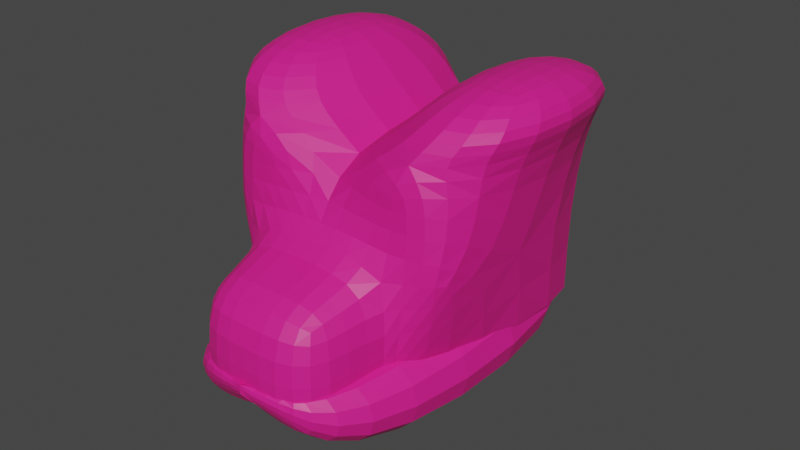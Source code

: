 # Source: gummybearhead.blend  (saved by Blender 3.4.6; exported with 4.5.12 LTS)
import bpy
from mathutils import Matrix  # noqa: F401  (used for matrix-valued properties, if any)

bpy.ops.wm.read_factory_settings(use_empty=True)
scene = bpy.context.scene
scene.name = 'Scene'

# ---- collections
col_collection = bpy.data.collections.new('Collection'); scene.collection.children.link(col_collection)

# ---- materials (node trees are filled in below, after node groups)
mat_material = bpy.data.materials.new('Material')
mat_material.alpha_threshold = 0.0
mat_material.use_transparent_shadow = False
mat_material.roughness = 0.5
mat_material.line_color = (0.0, 0.0, 0.0, 1.0)
mat_material_001 = bpy.data.materials.new('Material.001')
mat_material_001.use_transparent_shadow = False

# ---- material node trees
mat_material.use_nodes = True; mat_material.node_tree.nodes.clear()
_N = mat_material.node_tree.nodes; _L = mat_material.node_tree.links
n0 = _N.new('ShaderNodeOutputMaterial'); n0.name = 'Material Output'; n0.location = (300, 300)
n1 = _N.new('ShaderNodeBsdfPrincipled'); n1.name = 'Principled BSDF'; n1.location = (10, 300)
n1.distribution = 'GGX'
n1.subsurface_method = 'RANDOM_WALK_SKIN'
n1.inputs[0].default_value = (0.8, 0.01191, 0.2489, 1.0)
n1.inputs[3].default_value = 1.45
n1.inputs[27].default_value = (0.0, 0.0, 0.0, 1.0)
n1.inputs[28].default_value = 1.0
_L.new(n1.outputs[0], n0.inputs[0])
n0.is_active_output = True
mat_material_001.use_nodes = True; mat_material_001.node_tree.nodes.clear()
_N = mat_material_001.node_tree.nodes; _L = mat_material_001.node_tree.links
n0 = _N.new('ShaderNodeBsdfPrincipled'); n0.name = 'Principled BSDF'; n0.location = (10, 300)
n0.distribution = 'GGX'
n0.subsurface_method = 'RANDOM_WALK_SKIN'
n0.inputs[0].default_value = (0.4262, 0.004964, 0.1997, 1.0)
n0.inputs[3].default_value = 1.45
n0.inputs[27].default_value = (0.0, 0.0, 0.0, 1.0)
n0.inputs[28].default_value = 1.0
n1 = _N.new('ShaderNodeOutputMaterial'); n1.name = 'Material Output'; n1.location = (300, 300)
_L.new(n0.outputs[0], n1.inputs[0])
n1.is_active_output = True

# ---- world
world_world = bpy.data.worlds.new('World'); scene.world = world_world
world_world.use_nodes = True; world_world.node_tree.nodes.clear()
_N = world_world.node_tree.nodes; _L = world_world.node_tree.links
n0 = _N.new('ShaderNodeOutputWorld'); n0.name = 'World Output'; n0.location = (300, 300)
n1 = _N.new('ShaderNodeBackground'); n1.name = 'Background'; n1.location = (10, 300)
n1.inputs[0].default_value = (0.05088, 0.05088, 0.05088, 1.0)
_L.new(n1.outputs[0], n0.inputs[0])
n0.is_active_output = True
world_world.color = (0.05088, 0.05088, 0.05088)
world_world.use_sun_shadow = False
world_world.sun_shadow_jitter_overblur = 0.0

# ---- meshes
me_cube = bpy.data.meshes.new('Cube')
me_cube.from_pydata([(-0.6162, 1.822, -1.07), (-0.6162, 1.822, 0.04177), (-0.3884, -1.004, -0.9509), (-0.3884, -1.004, -0.5017), (1.095, 1.847, -1.047), (1.095, 1.847, 0.06469), (0.9434, -0.9693, -1.185), (0.9434, -0.9693, -0.2283), (0.0, -1.357, -0.4028), (0.0, -1.357, -0.473), (0.3861, -1.363, -0.5127), (0.3861, -1.363, -0.3631), (0.7301, -0.5127, -0.4893), (0.0, -0.5127, -0.4893), (1.091, 1.487, -0.4893), (0.0, 1.487, -0.4893), (1.091, -0.5127, 0.9339), (0.0, -0.5127, 0.9339), (1.091, 1.487, 0.9339), (0.0, 1.487, 0.9339), (1.313, -0.5162, 1.144), (0.2545, -0.5162, 1.144), (1.313, 1.484, 1.144), (0.2545, 1.484, 1.144), (1.093, -0.01184, 1.417), (0.5487, -0.01184, 1.417), (1.093, 1.017, 1.417), (0.5487, 1.017, 1.417), (0.5617, -0.5127, -0.4893), (0.5617, -0.5127, 0.9339), (0.0, -0.5127, 0.2223), (1.091, -0.5127, 0.2223), (0.5617, -0.5127, 0.2223), (0.5617, -1.32, -0.4893), (0.0, -1.32, -0.4893), (0.0, -1.32, 0.2223), (0.5617, -1.32, 0.2223)], [], [(5, 4, 0, 1), (7, 6, 4, 5), (6, 7, 11, 10), (3, 2, 9, 8), (2, 6, 10, 9), (8, 9, 10, 11), (0, 4, 6, 2), (5, 1, 3, 7), (7, 3, 8, 11), (1, 0, 2, 3), (15, 13, 30, 17, 19), (18, 19, 23, 22), (32, 31, 16, 29), (14, 15, 19, 18), (12, 14, 18, 16, 31), (23, 21, 25, 27), (16, 18, 22, 20), (19, 17, 21, 23), (17, 29, 16, 20, 21), (26, 27, 25, 24), (21, 20, 24, 25), (22, 23, 27, 26), (20, 22, 26, 24), (30, 32, 29, 17), (32, 30, 35, 36), (28, 12, 31, 32), (34, 33, 36, 35), (30, 13, 34, 35), (28, 32, 36, 33)])
_uv = me_cube.uv_layers.new(name='UVMap')
_uv.uv.foreach_set('vector', [0.375, 0.0, 0.625, 0.0, 0.625, 0.25, 0.375, 0.25, 0.375, 0.25, 0.625, 0.25, 0.625, 0.5, 0.375, 0.5, 0.625, 0.25, 0.375, 0.25, 0.375, 0.25, 0.625, 0.25, 0.625, 0.75, 0.875, 0.75, 0.875, 0.75, 0.625, 0.75, 0.375, 0.75, 0.625, 0.75, 0.625, 0.75, 0.375, 0.75, 0.125, 0.5, 0.375, 0.5, 0.375, 0.75, 0.125, 0.75, 0.375, 0.5, 0.625, 0.5, 0.625, 0.75, 0.375, 0.75, 0.375, 0.75, 0.625, 0.75, 0.625, 1.0, 0.375, 1.0, 0.375, 1.0, 0.625, 1.0, 0.625, 1.0, 0.375, 1.0, 0.625, 0.5, 0.875, 0.5, 0.875, 0.75, 0.625, 0.75, 0.625, 0.25, 0.625, 0.0, 0.625, 0.0, 0.625, 0.0, 0.625, 0.25, 0.625, 0.5, 0.625, 0.25, 0.625, 0.25, 0.625, 0.5, 0.625, 0.875, 0.625, 0.75, 0.625, 0.75, 0.625, 0.875, 0.625, 0.5, 0.625, 0.25, 0.625, 0.25, 0.625, 0.5, 0.625, 0.8352, 0.625, 0.5, 0.625, 0.5, 0.625, 0.75, 0.625, 0.75, 0.625, 0.25, 0.625, 0.0, 0.625, 0.0, 0.625, 0.25, 0.625, 0.75, 0.625, 0.5, 0.625, 0.5, 0.625, 0.75, 0.625, 0.25, 0.625, 0.0, 0.625, 0.0, 0.625, 0.25, 0.625, 1.0, 0.625, 0.875, 0.625, 0.75, 0.625, 0.75, 0.625, 1.0, 0.625, 0.5, 0.875, 0.5, 0.875, 0.75, 0.625, 0.75, 0.625, 1.0, 0.625, 0.75, 0.625, 0.75, 0.625, 1.0, 0.625, 0.5, 0.625, 0.25, 0.625, 0.25, 0.625, 0.5, 0.625, 0.75, 0.625, 0.5, 0.625, 0.5, 0.625, 0.75, 0.625, 1.0, 0.625, 0.875, 0.625, 0.875, 0.625, 1.0, 0.625, 0.875, 0.625, 1.0, 0.625, 1.0, 0.625, 0.875, 0.625, 0.875, 0.625, 0.8352, 0.625, 0.75, 0.625, 0.875, 0.625, 1.0, 0.625, 0.875, 0.625, 0.875, 0.625, 1.0, 0.625, 0.0, 0.625, 0.0, 0.625, 0.0, 0.625, 0.0, 0.625, 0.875, 0.625, 0.875, 0.625, 0.875, 0.625, 0.875])
me_cube.materials.append(mat_material)
me_cube.materials.append(mat_material_001)
me_cube.use_mirror_vertex_groups = False
me_cube.update()

# ---- objects
ob_cube = bpy.data.objects.new('Cube', me_cube)

# ---- transforms, parenting, visibility, modifiers, constraints
ob_cube.location = (0.0, 0.0, 0.0)
ob_cube.lock_rotations_4d = False
ob_cube.empty_display_type = 'ARROWS'
ob_cube.lineart.crease_threshold = 0.0
_vg = ob_cube.vertex_groups.new(name='Bone')
for _i, _w in zip([12, 13, 14, 28], [0.03586, 0.01311, 0.01407, 0.01281]): _vg.add([_i], _w, 'REPLACE')
_vg = ob_cube.vertex_groups.new(name='Bone.001')
for _i, _w in zip([12, 13, 14, 15, 16, 17, 18, 19, 20, 21, 22, 23, 24, 25, 26, 27, 28, 29, 30, 31, 32, 33, 34, 35, 36], [0.9571, 0.9684, 0.968, 0.9831, 0.9941, 0.9938, 0.9934, 0.9959, 0.9958, 0.9959, 0.9959, 0.9968, 0.9964, 0.9966, 0.9965, 0.997, 0.9686, 0.9931, 0.9855, 0.9852, 0.986, 0.9786, 0.9798, 0.9827, 0.9825]): _vg.add([_i], _w, 'REPLACE')
_m = ob_cube.modifiers.new('Mirror', 'MIRROR')
_m.use_clip = True
_m = ob_cube.modifiers.new('Subdivision', 'SUBSURF')
_m = ob_cube.modifiers.new('Armature', 'ARMATURE')

# ---- collection membership
col_collection.objects.link(ob_cube)

# ---- scene / render settings (as saved in the file)
scene.frame_start = 1; scene.frame_end = 250; scene.frame_set(1)
scene.render.engine = 'BLENDER_EEVEE_NEXT'
scene.cycles.sampling_pattern = 'TABULATED_SOBOL'
scene.cycles.use_light_tree = False
scene.view_settings.view_transform = 'Filmic'
bpy.context.view_layer.update()

# ---- added for rendering (the .blend has no active camera and no usable light): camera, sun
cam_auto = bpy.data.cameras.new('AutoCamera')
cam_auto.lens = 50.0
cam_auto.sensor_width = 36.0
cam_auto.clip_end = 1000.0
ob_auto_camera = bpy.data.objects.new('AutoCamera', cam_auto)
scene.collection.objects.link(ob_auto_camera)
ob_auto_camera.location = (4.52953, -5.19326, 3.73948)
ob_auto_camera.rotation_euler = (1.09748, -7.21219e-08, 0.694738)
scene.camera = ob_auto_camera
light_auto_sun = bpy.data.lights.new('AutoSun', 'SUN')
light_auto_sun.energy = 3.0
light_auto_sun.angle = 0.0523599
ob_auto_sun = bpy.data.objects.new('AutoSun', light_auto_sun)
scene.collection.objects.link(ob_auto_sun)
ob_auto_sun.rotation_euler = (0.872665, 0.174533, 0.523599)
bpy.context.view_layer.update()
